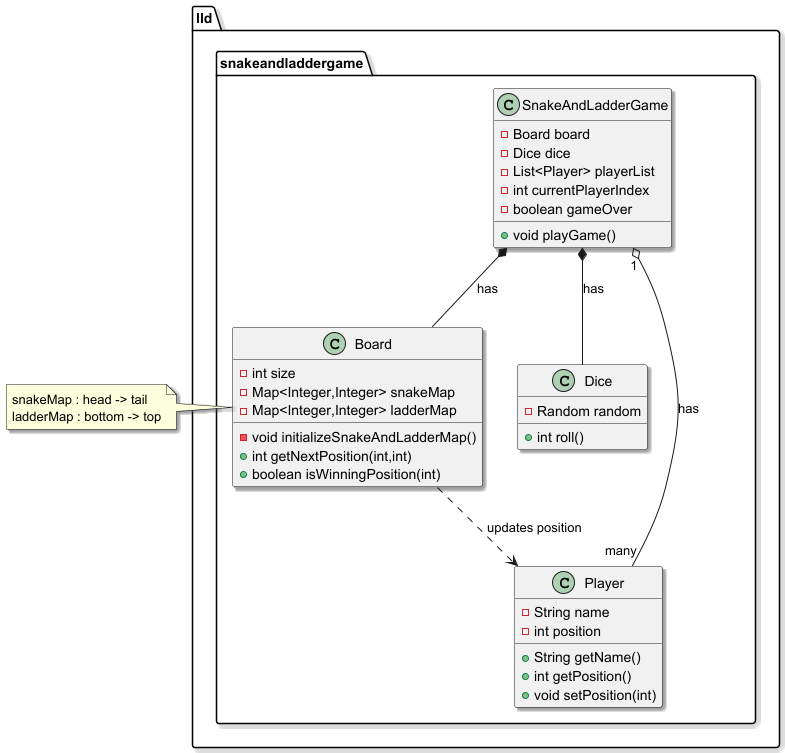

The diagram above was rendered by PlantUML. Its source (embedded in the PNG):
@startuml
class lld.snakeandladdergame.SnakeAndLadderGame {
- Board board
- Dice dice
- List<Player> playerList
- int currentPlayerIndex
- boolean gameOver
+ void playGame()
}


class lld.snakeandladdergame.Dice {
- Random random
+ int roll()
}


class lld.snakeandladdergame.Board {
- int size
- Map<Integer,Integer> snakeMap
- Map<Integer,Integer> ladderMap
- void initializeSnakeAndLadderMap()
+ int getNextPosition(int,int)
+ boolean isWinningPosition(int)
}


class lld.snakeandladdergame.Player {
- String name
- int position
+ String getName()
+ int getPosition()
+ void setPosition(int)
}

'Arrows and Relationships
skinparam nodesep 60;
skinparam ranksep 70;
skinparam shadowing false;
skinparam monochrome true;
skinparam classAttributeIconSize 0;

'Core service strong composition (has A relationship)
SnakeAndLadderGame *-- Board : has
SnakeAndLadderGame *-- Dice : has

' Aggregation - Game has players (players can exist independently)
SnakeAndLadderGame "1" o-- "many" Player : has

note left of Board
    snakeMap : head -> tail
    ladderMap : bottom -> top
end note

' Association - Board affects Player position
Board ..> Player : updates position


@enduml